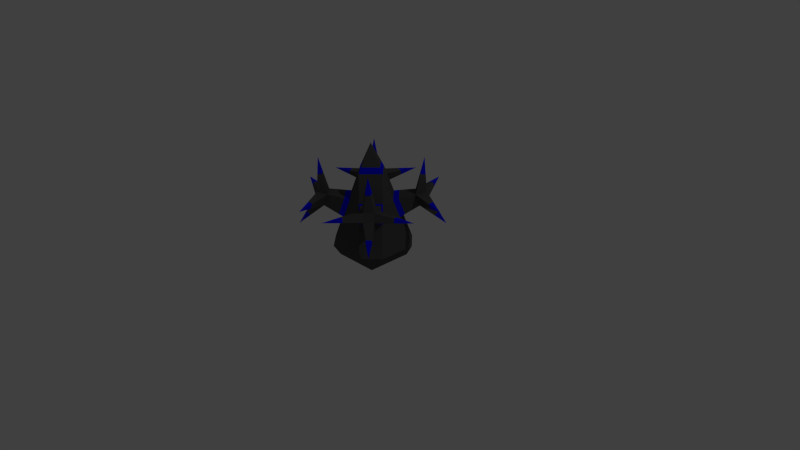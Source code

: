 # Source: tower_drain.blend  (saved by Blender 2.65.0; exported with 4.5.12 LTS)
import bpy
from mathutils import Matrix  # noqa: F401  (used for matrix-valued properties, if any)

bpy.ops.wm.read_factory_settings(use_empty=True)
scene = bpy.context.scene
scene.name = 'Scene'

# ---- collections
col_collection_1 = bpy.data.collections.new('Collection 1'); scene.collection.children.link(col_collection_1)

# ---- materials (node trees are filled in below, after node groups)
mat_glow = bpy.data.materials.new('Glow')
mat_glow.alpha_threshold = 0.0
mat_glow.use_transparent_shadow = False
mat_glow.diffuse_color = (0.0, 0.0, 1.0, 1.0)
mat_glow.roughness = 0.5
mat_glow.line_color = (0.0, 0.0, 0.0, 1.0)
mat_tower1_base = bpy.data.materials.new('tower1_base')
mat_tower1_base.alpha_threshold = 0.0
mat_tower1_base.use_transparent_shadow = False
mat_tower1_base.diffuse_color = (0.08001, 0.08001, 0.08001, 1.0)
mat_tower1_base.roughness = 0.5
mat_tower1_base.line_color = (0.0, 0.0, 0.0, 1.0)

# ---- material node trees

# ---- world
world_world = bpy.data.worlds.new('World'); scene.world = world_world
world_world.color = (0.05088, 0.05088, 0.05088)
world_world.use_sun_shadow = False
world_world.sun_shadow_jitter_overblur = 0.0
world_world.cycles.sampling_method = 'MANUAL'
world_world.cycles.sample_map_resolution = 256

# ---- cameras
cam_camera = bpy.data.cameras.new('Camera')
cam_camera.clip_end = 100.0
cam_camera.lens = 35.0
cam_camera.sensor_width = 32.0
cam_camera.sensor_height = 18.0
cam_camera.ortho_scale = 7.314
cam_camera.dof.focus_distance = 0.0
cam_camera.dof.aperture_fstop = 128.0

# ---- lights
light_lamp = bpy.data.lights.new('Lamp', 'POINT')
light_lamp.transmission_factor = 0.0
light_lamp.cutoff_distance = 30.0
light_lamp.energy = 100.0
light_lamp.shadow_buffer_clip_start = 1.001
light_lamp.shadow_soft_size = 0.1
light_lamp.shadow_maximum_resolution = 0.006
light_lamp.use_absolute_resolution = True
light_lamp.cycles.use_multiple_importance_sampling = False

# ---- meshes
me_cube_002 = bpy.data.meshes.new('Cube.002')
me_cube_002.from_pydata([(0.0, 0.0, 1.532), (-0.4515, -0.2457, 0.194), (-0.3, -0.3, 0.0), (-0.2457, -0.4515, 0.194), (-0.3, 0.3, 0.0), (-0.4515, 0.2457, 0.194), (-0.2457, 0.4515, 0.194), (0.3, 0.3, 0.0), (0.2457, 0.4515, 0.194), (0.4515, 0.2457, 0.194), (0.3, -0.3, 0.0), (0.4515, -0.2457, 0.194), (0.2457, -0.4515, 0.194), (-0.2058, 0.0, 1.177), (0.0, -0.2058, 1.177), (0.2058, 0.0, 1.177), (0.0, 0.2058, 1.177), (-0.08599, -0.2918, 0.8328), (-0.2918, -0.08599, 0.8328), (-0.08599, 0.2918, 0.8328), (-0.2918, 0.08599, 0.8328), (0.2918, 0.08599, 0.8328), (0.08599, 0.2918, 0.8328), (0.08599, -0.2918, 0.8328), (0.2918, -0.08599, 0.8328), (0.1442, -0.35, 0.6002), (0.35, 0.1442, 0.6002), (-0.1442, 0.35, 0.6002), (-0.35, -0.1442, 0.6002), (0.35, -0.1442, 0.6002), (0.1442, 0.35, 0.6002), (-0.35, 0.1442, 0.6002), (-0.1442, -0.35, 0.6002), (0.4849, 0.3546, 0.7345), (0.5511, 0.4578, 0.8004), (0.3177, 0.4481, 0.8818), (0.4315, 0.5248, 0.9059), (0.5248, 0.4315, 0.9059), (0.4481, 0.3177, 0.8818), (0.4578, 0.5511, 0.8004), (0.3546, 0.4849, 0.7345), (0.3546, -0.4849, 0.7345), (0.4578, -0.5511, 0.8004), (0.4481, -0.3177, 0.8818), (0.5248, -0.4315, 0.9059), (0.4849, -0.3546, 0.7345), (0.5511, -0.4578, 0.8004), (0.4315, -0.5248, 0.9059), (0.3177, -0.4481, 0.8818), (-0.5511, -0.4578, 0.8004), (-0.4849, -0.3546, 0.7345), (-0.3546, -0.4849, 0.7345), (-0.4578, -0.5511, 0.8004), (-0.4315, -0.5248, 0.9059), (-0.3177, -0.4481, 0.8818), (-0.4481, -0.3177, 0.8818), (-0.5248, -0.4315, 0.9059), (-0.3177, 0.4481, 0.8818), (-0.4315, 0.5248, 0.9059), (-0.4849, 0.3546, 0.7345), (-0.5511, 0.4578, 0.8004), (-0.4578, 0.5511, 0.8004), (-0.3546, 0.4849, 0.7345), (-0.5248, 0.4315, 0.9059), (-0.4481, 0.3177, 0.8818), (-0.9722, 0.2132, 0.8548), (-0.2132, 0.9722, 0.8548), (0.2132, 0.9722, 0.8548), (0.9722, 0.2132, 0.8548), (0.9722, -0.2132, 0.8548), (0.2132, -0.9722, 0.8548), (-0.2132, -0.9722, 0.8548), (-0.9722, -0.2132, 0.8548), (-0.4606, 0.4606, 1.345), (-0.6577, 0.6577, 0.4432), (-0.4606, -0.4606, 1.345), (-0.6577, -0.6577, 0.4432), (0.6577, -0.6577, 0.4432), (0.4606, -0.4606, 1.345), (0.4606, 0.4606, 1.345), (0.6577, 0.6577, 0.4432), (-0.7529, 0.2768, 0.8007), (-0.7617, 0.3355, 0.8276), (-0.7363, 0.2603, 0.867), (-0.7485, 0.3224, 0.8804), (-0.5578, 0.6044, 0.6218), (-0.5213, 0.58, 0.5743), (-0.58, 0.5213, 0.5743), (-0.6044, 0.5578, 0.6218), (-0.3355, 0.7617, 0.8276), (-0.2768, 0.7529, 0.8007), (-0.3224, 0.7485, 0.8804), (-0.2603, 0.7363, 0.867), (-0.3963, 0.455, 1.137), (-0.455, 0.3963, 1.137), (-0.4927, 0.4461, 1.126), (-0.4461, 0.4927, 1.126), (-0.7363, -0.2603, 0.867), (-0.3224, -0.7485, 0.8804), (-0.3355, -0.7617, 0.8276), (-0.2768, -0.7529, 0.8007), (-0.2603, -0.7363, 0.867), (-0.7485, -0.3224, 0.8804), (-0.7529, -0.2768, 0.8007), (-0.7617, -0.3355, 0.8276), (-0.5213, -0.58, 0.5743), (-0.455, -0.3963, 1.137), (-0.4927, -0.4461, 1.126), (-0.4461, -0.4927, 1.126), (-0.3963, -0.455, 1.137), (-0.58, -0.5213, 0.5743), (-0.5578, -0.6044, 0.6218), (-0.6044, -0.5578, 0.6218), (0.7529, -0.2768, 0.8007), (0.3224, -0.7485, 0.8804), (0.7363, -0.2603, 0.867), (0.7485, -0.3224, 0.8804), (0.7617, -0.3355, 0.8276), (0.2768, -0.7529, 0.8007), (0.2603, -0.7363, 0.867), (0.3355, -0.7617, 0.8276), (0.4461, -0.4927, 1.126), (0.58, -0.5213, 0.5743), (0.6044, -0.5578, 0.6218), (0.5578, -0.6044, 0.6218), (0.5213, -0.58, 0.5743), (0.4927, -0.4461, 1.126), (0.455, -0.3963, 1.137), (0.3963, -0.455, 1.137), (0.3355, 0.7617, 0.8276), (0.7485, 0.3224, 0.8804), (0.2768, 0.7529, 0.8007), (0.2603, 0.7363, 0.867), (0.3224, 0.7485, 0.8804), (0.7617, 0.3355, 0.8276), (0.7363, 0.2603, 0.867), (0.7529, 0.2768, 0.8007), (0.4927, 0.4461, 1.126), (0.5578, 0.6044, 0.6218), (0.455, 0.3963, 1.137), (0.4461, 0.4927, 1.126), (0.3963, 0.455, 1.137), (0.6044, 0.5578, 0.6218), (0.58, 0.5213, 0.5743), (0.5213, 0.58, 0.5743), (0.0, 0.1633, 1.25), (0.0, -0.1633, 1.25), (-0.1633, 0.0, 1.25), (0.1633, 0.0, 1.25), (-0.3837, -0.1968, 0.6338), (-0.1439, -0.3309, 0.8451), (-0.1968, -0.3837, 0.6338), (-0.3309, -0.1439, 0.8451), (0.3837, -0.1968, 0.6338), (0.3309, -0.1439, 0.8451), (0.1968, -0.3837, 0.6338), (0.1439, -0.3309, 0.8451), (-0.3837, 0.1968, 0.6338), (-0.1439, 0.3309, 0.8451), (-0.3309, 0.1439, 0.8451), (-0.1968, 0.3837, 0.6338), (0.3309, 0.1439, 0.8451), (0.1968, 0.3837, 0.6338), (0.3837, 0.1968, 0.6338), (0.1439, 0.3309, 0.8451)], [], [(31, 5, 1, 28), (32, 3, 12, 25), (29, 11, 9, 26), (30, 8, 6, 27), (1, 2, 3), (4, 5, 6), (7, 8, 9), (10, 11, 12), (4, 2, 1, 5), (17, 14, 13, 18), (7, 4, 6, 8), (10, 7, 9, 11), (2, 10, 12, 3), (27, 6, 5, 31), (26, 9, 8, 30), (25, 12, 11, 29), (2, 4, 7, 10), (148, 145, 0), (145, 147, 0), (147, 146, 0), (146, 148, 0), (13, 20, 18), (14, 17, 23), (15, 24, 21), (16, 22, 19), (16, 19, 20, 13), (15, 21, 22, 16), (14, 23, 24, 15), (20, 31, 28, 18), (24, 29, 26, 21), (3, 32, 28, 1), (17, 32, 25, 23), (22, 30, 27, 19), (56, 49, 52, 53), (60, 63, 58, 61), (37, 34, 39, 36), (42, 46, 44, 47), (164, 161, 38, 35), (144, 138, 80), (162, 164, 35, 40), (135, 136, 68), (163, 162, 40, 33), (161, 163, 33, 38), (116, 117, 69), (156, 155, 41, 48), (101, 98, 71), (154, 156, 48, 43), (140, 141, 79), (153, 154, 43, 45), (120, 114, 70), (155, 153, 45, 41), (127, 128, 78), (150, 152, 55, 54), (111, 112, 76), (151, 150, 54, 51), (103, 104, 72), (152, 149, 50, 55), (149, 151, 51, 50), (125, 122, 77), (160, 157, 59, 62), (109, 106, 75), (159, 158, 57, 64), (87, 88, 74), (158, 160, 62, 57), (132, 133, 67), (157, 159, 64, 59), (91, 92, 66), (82, 81, 65), (81, 83, 65), (83, 84, 65), (84, 82, 65), (89, 91, 66), (90, 89, 66), (92, 90, 66), (131, 132, 67), (133, 129, 67), (129, 131, 67), (130, 135, 68), (136, 134, 68), (134, 130, 68), (117, 113, 69), (113, 115, 69), (115, 116, 69), (118, 120, 70), (119, 118, 70), (114, 119, 70), (98, 99, 71), (99, 100, 71), (100, 101, 71), (102, 97, 72), (104, 102, 72), (97, 103, 72), (94, 93, 73), (95, 94, 73), (96, 95, 73), (93, 96, 73), (88, 85, 74), (85, 86, 74), (86, 87, 74), (106, 107, 75), (107, 108, 75), (108, 109, 75), (110, 105, 76), (105, 111, 76), (112, 110, 76), (122, 123, 77), (124, 125, 77), (123, 124, 77), (121, 126, 78), (128, 121, 78), (126, 127, 78), (137, 140, 79), (139, 137, 79), (141, 139, 79), (138, 142, 80), (143, 144, 80), (142, 143, 80), (60, 59, 81, 82), (59, 64, 83, 81), (64, 63, 84, 83), (63, 60, 82, 84), (59, 60, 88, 87), (60, 61, 85, 88), (61, 62, 86, 85), (62, 59, 87, 86), (58, 57, 92, 91), (61, 58, 91, 89), (62, 61, 89, 90), (57, 62, 90, 92), (64, 57, 93, 94), (63, 64, 94, 95), (58, 63, 95, 96), (57, 58, 96, 93), (54, 53, 98, 101), (52, 49, 112, 111), (50, 49, 104, 103), (54, 55, 106, 109), (53, 52, 99, 98), (52, 51, 100, 99), (51, 54, 101, 100), (56, 55, 97, 102), (49, 56, 102, 104), (55, 50, 103, 97), (55, 56, 107, 106), (56, 53, 108, 107), (53, 54, 109, 108), (50, 51, 105, 110), (51, 52, 111, 105), (49, 50, 110, 112), (44, 46, 117, 116), (42, 47, 114, 120), (43, 48, 128, 127), (41, 45, 122, 125), (46, 45, 113, 117), (45, 43, 115, 113), (43, 44, 116, 115), (41, 42, 120, 118), (48, 41, 118, 119), (47, 48, 119, 114), (45, 46, 123, 122), (42, 41, 125, 124), (46, 42, 124, 123), (47, 44, 126, 121), (48, 47, 121, 128), (44, 43, 127, 126), (40, 39, 138, 144), (38, 33, 136, 135), (36, 35, 141, 140), (35, 36, 133, 132), (40, 35, 132, 131), (36, 39, 129, 133), (39, 40, 131, 129), (37, 38, 135, 130), (33, 34, 134, 136), (34, 37, 130, 134), (37, 36, 140, 137), (38, 37, 137, 139), (35, 38, 139, 141), (39, 34, 142, 138), (33, 40, 144, 143), (34, 33, 143, 142), (15, 16, 145, 148), (16, 13, 147, 145), (13, 14, 146, 147), (14, 15, 148, 146), (17, 18, 152, 150), (32, 17, 150, 151), (18, 28, 149, 152), (28, 32, 151, 149), (23, 25, 155, 156), (25, 29, 153, 155), (24, 23, 156, 154), (27, 31, 157, 160), (30, 22, 164, 162), (29, 24, 154, 153), (22, 21, 161, 164), (26, 30, 162, 163), (21, 26, 163, 161), (31, 20, 159, 157), (20, 19, 158, 159), (19, 27, 160, 158)])
me_cube_002.polygons.foreach_set('material_index', [1, 1, 1, 1, 1, 1, 1, 1, 1, 1, 1, 1, 1, 1, 1, 1, 1, 1, 1, 1, 1, 1, 1, 1, 1, 1, 1, 1, 1, 1, 1, 1, 1, 1, 1, 1, 1, 1, 0, 1, 0, 1, 1, 0, 1, 0, 1, 0, 1, 0, 1, 0, 1, 0, 1, 0, 1, 1, 0, 1, 0, 1, 0, 1, 0, 1, 0, 0, 0, 0, 0, 0, 0, 0, 0, 0, 0, 0, 0, 0, 0, 0, 0, 0, 0, 0, 0, 0, 0, 0, 0, 0, 0, 0, 0, 0, 0, 0, 0, 0, 0, 0, 0, 0, 0, 0, 0, 0, 0, 0, 0, 0, 0, 0, 0, 0, 0, 1, 1, 1, 1, 1, 1, 1, 1, 1, 1, 1, 1, 1, 1, 1, 1, 1, 1, 1, 1, 1, 1, 1, 1, 1, 1, 1, 1, 1, 1, 1, 1, 1, 1, 1, 1, 1, 1, 1, 1, 1, 1, 1, 1, 1, 1, 1, 1, 1, 1, 1, 1, 1, 1, 1, 1, 1, 1, 1, 1, 1, 1, 1, 1, 0, 0, 0, 0, 0, 0, 0, 0, 0, 0, 0, 0, 0, 0, 0, 0, 0, 0, 0, 0])
me_cube_002.materials.append(mat_glow)
me_cube_002.materials.append(mat_tower1_base)
me_cube_002.use_remesh_preserve_volume = False
me_cube_002.use_remesh_preserve_attributes = False
me_cube_002.use_mirror_vertex_groups = False
me_cube_002.update()

# ---- objects
ob_cube = bpy.data.objects.new('Cube', me_cube_002)
ob_lamp = bpy.data.objects.new('Lamp', light_lamp)
ob_camera = bpy.data.objects.new('Camera', cam_camera)

# ---- transforms, parenting, visibility, modifiers, constraints
ob_cube.location = (0.0, 0.0, 0.0)
ob_cube.lineart.crease_threshold = 0.0
ob_lamp.location = (4.076, 1.005, 5.904)
ob_lamp.rotation_euler = (0.6503, 0.05522, 1.866)
ob_lamp.lock_rotations_4d = False
ob_lamp.empty_display_type = 'ARROWS'
ob_lamp.color = (0.0, 0.0, 0.0, 0.0)
ob_lamp.lineart.crease_threshold = 0.0
ob_camera.location = (7.481, -6.508, 5.344)
ob_camera.rotation_euler = (1.109, 0.01082, 0.8149)
ob_camera.lock_rotations_4d = False
ob_camera.empty_display_type = 'ARROWS'
ob_camera.color = (0.0, 0.0, 0.0, 0.0)
ob_camera.display_type = 'WIRE'
ob_camera.lineart.crease_threshold = 0.0

# ---- collection membership
col_collection_1.objects.link(ob_cube)
col_collection_1.objects.link(ob_lamp)
col_collection_1.objects.link(ob_camera)

# ---- scene / render settings (as saved in the file)
scene.camera = ob_camera
scene.frame_start = 1; scene.frame_end = 250; scene.frame_set(1)
scene.render.engine = 'BLENDER_EEVEE_NEXT'
scene.render.image_settings.color_mode = 'RGB'
scene.render.image_settings.compression = 90
scene.render.resolution_percentage = 50
scene.render.dither_intensity = 0.0
scene.render.bake_margin = 2
scene.render.bake_bias = 0.0
scene.cycles.use_denoising = False
scene.cycles.samples = 10
scene.cycles.sampling_pattern = 'TABULATED_SOBOL'
scene.cycles.light_sampling_threshold = 0.0
scene.cycles.use_adaptive_sampling = False
scene.cycles.use_light_tree = False
scene.cycles.blur_glossy = 0.0
scene.cycles.volume_bounces = 1
scene.cycles.pixel_filter_type = 'GAUSSIAN'
scene.cycles.sample_clamp_indirect = 0.0
scene.view_settings.view_transform = 'Standard'
bpy.context.view_layer.update()
